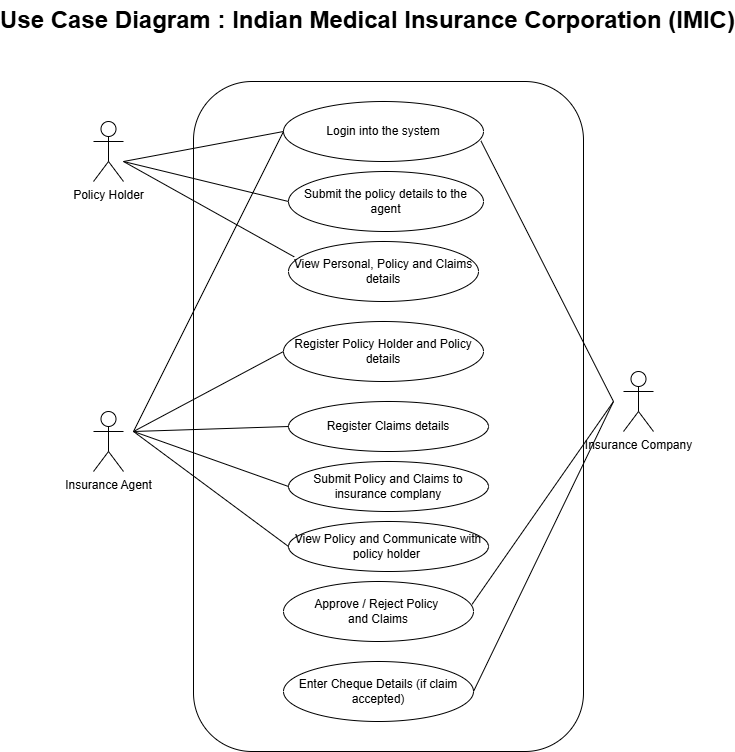

The diagram above was exported from draw.io. Its source (the exported page's mxGraphModel, read from the mxfile embedded in the PNG):
<mxGraphModel dx="1429" dy="820" grid="1" gridSize="10" guides="1" tooltips="1" connect="1" arrows="1" fold="1" page="1" pageScale="1" pageWidth="850" pageHeight="1100" background="#FFFFFF" math="0" shadow="0">
  <root>
    <mxCell id="0" />
    <mxCell id="1" parent="0" />
    <mxCell id="lKwv_JtkC9v-vVZKn2z8-36" parent="1" style="rounded=1;whiteSpace=wrap;html=1;" value="" vertex="1">
      <mxGeometry height="670" width="390" x="266" y="110" as="geometry" />
    </mxCell>
    <mxCell id="lKwv_JtkC9v-vVZKn2z8-1" parent="1" style="shape=umlActor;verticalLabelPosition=bottom;verticalAlign=top;html=1;" value="Policy Holder" vertex="1">
      <mxGeometry height="60" width="30" x="166" y="150" as="geometry" />
    </mxCell>
    <mxCell id="lKwv_JtkC9v-vVZKn2z8-4" parent="1" style="shape=umlActor;verticalLabelPosition=bottom;verticalAlign=top;html=1;" value="Insurance Agent" vertex="1">
      <mxGeometry height="60" width="30" x="166" y="440" as="geometry" />
    </mxCell>
    <mxCell id="lKwv_JtkC9v-vVZKn2z8-5" parent="1" style="shape=umlActor;verticalLabelPosition=bottom;verticalAlign=top;html=1;" value="Insurance Company" vertex="1">
      <mxGeometry height="60" width="30" x="696" y="400" as="geometry" />
    </mxCell>
    <mxCell id="lKwv_JtkC9v-vVZKn2z8-11" parent="1" style="ellipse;whiteSpace=wrap;html=1;" value="Submit the policy details to the agent" vertex="1">
      <mxGeometry height="60" width="195" x="361" y="200" as="geometry" />
    </mxCell>
    <mxCell id="lKwv_JtkC9v-vVZKn2z8-12" parent="1" style="ellipse;whiteSpace=wrap;html=1;" value="Register Policy Holder and Policy details" vertex="1">
      <mxGeometry height="60" width="200" x="356" y="350" as="geometry" />
    </mxCell>
    <mxCell id="lKwv_JtkC9v-vVZKn2z8-14" parent="1" style="ellipse;whiteSpace=wrap;html=1;" value="View Personal, Policy and Claims details" vertex="1">
      <mxGeometry height="60" width="190" x="361" y="270" as="geometry" />
    </mxCell>
    <mxCell id="lKwv_JtkC9v-vVZKn2z8-15" parent="1" style="ellipse;whiteSpace=wrap;html=1;" value="Approve / Reject Policy&amp;nbsp;&lt;div&gt;and Claims&lt;/div&gt;" vertex="1">
      <mxGeometry height="60" width="190" x="356" y="610" as="geometry" />
    </mxCell>
    <mxCell id="lKwv_JtkC9v-vVZKn2z8-16" parent="1" style="ellipse;whiteSpace=wrap;html=1;" value="Login into the system" vertex="1">
      <mxGeometry height="60" width="200" x="356" y="130" as="geometry" />
    </mxCell>
    <mxCell id="lKwv_JtkC9v-vVZKn2z8-17" parent="1" style="ellipse;whiteSpace=wrap;html=1;" value="Register Claims details" vertex="1">
      <mxGeometry height="50" width="200" x="361" y="430" as="geometry" />
    </mxCell>
    <mxCell id="lKwv_JtkC9v-vVZKn2z8-18" parent="1" style="ellipse;whiteSpace=wrap;html=1;" value="Submit Policy and Claims to insurance complany" vertex="1">
      <mxGeometry height="50" width="200" x="361" y="490" as="geometry" />
    </mxCell>
    <mxCell id="lKwv_JtkC9v-vVZKn2z8-20" edge="1" parent="1" style="endArrow=none;html=1;rounded=0;entryX=0;entryY=0.5;entryDx=0;entryDy=0;" target="lKwv_JtkC9v-vVZKn2z8-16" value="">
      <mxGeometry height="50" relative="1" width="50" as="geometry">
        <mxPoint x="196" y="190" as="sourcePoint" />
        <mxPoint x="346" y="170" as="targetPoint" />
      </mxGeometry>
    </mxCell>
    <mxCell id="lKwv_JtkC9v-vVZKn2z8-21" edge="1" parent="1" style="endArrow=none;html=1;rounded=0;entryX=0;entryY=0.5;entryDx=0;entryDy=0;" target="lKwv_JtkC9v-vVZKn2z8-16" value="">
      <mxGeometry height="50" relative="1" width="50" as="geometry">
        <mxPoint x="206" y="460" as="sourcePoint" />
        <mxPoint x="361" y="430" as="targetPoint" />
      </mxGeometry>
    </mxCell>
    <mxCell id="lKwv_JtkC9v-vVZKn2z8-22" edge="1" parent="1" style="endArrow=none;html=1;rounded=0;entryX=0.987;entryY=0.656;entryDx=0;entryDy=0;entryPerimeter=0;" target="lKwv_JtkC9v-vVZKn2z8-16" value="">
      <mxGeometry height="50" relative="1" width="50" as="geometry">
        <mxPoint x="686" y="430" as="sourcePoint" />
        <mxPoint x="471" y="240" as="targetPoint" />
      </mxGeometry>
    </mxCell>
    <mxCell id="lKwv_JtkC9v-vVZKn2z8-23" edge="1" parent="1" style="endArrow=none;html=1;rounded=0;entryX=0;entryY=0.5;entryDx=0;entryDy=0;" target="lKwv_JtkC9v-vVZKn2z8-11" value="">
      <mxGeometry height="50" relative="1" width="50" as="geometry">
        <mxPoint x="196" y="190" as="sourcePoint" />
        <mxPoint x="446" y="170" as="targetPoint" />
      </mxGeometry>
    </mxCell>
    <mxCell id="lKwv_JtkC9v-vVZKn2z8-24" edge="1" parent="1" style="endArrow=none;html=1;rounded=0;entryX=0.03;entryY=0.256;entryDx=0;entryDy=0;entryPerimeter=0;" target="lKwv_JtkC9v-vVZKn2z8-14" value="">
      <mxGeometry height="50" relative="1" width="50" as="geometry">
        <mxPoint x="196" y="190" as="sourcePoint" />
        <mxPoint x="356" y="289" as="targetPoint" />
      </mxGeometry>
    </mxCell>
    <mxCell id="lKwv_JtkC9v-vVZKn2z8-25" edge="1" parent="1" style="endArrow=none;html=1;rounded=0;entryX=0;entryY=0.5;entryDx=0;entryDy=0;" target="lKwv_JtkC9v-vVZKn2z8-12" value="">
      <mxGeometry height="50" relative="1" width="50" as="geometry">
        <mxPoint x="206" y="460" as="sourcePoint" />
        <mxPoint x="377" y="555" as="targetPoint" />
      </mxGeometry>
    </mxCell>
    <mxCell id="lKwv_JtkC9v-vVZKn2z8-26" edge="1" parent="1" style="endArrow=none;html=1;rounded=0;entryX=0;entryY=0.5;entryDx=0;entryDy=0;" target="lKwv_JtkC9v-vVZKn2z8-17" value="">
      <mxGeometry height="50" relative="1" width="50" as="geometry">
        <mxPoint x="206" y="460" as="sourcePoint" />
        <mxPoint x="437" y="515" as="targetPoint" />
      </mxGeometry>
    </mxCell>
    <mxCell id="lKwv_JtkC9v-vVZKn2z8-27" edge="1" parent="1" style="endArrow=none;html=1;rounded=0;entryX=0;entryY=0.5;entryDx=0;entryDy=0;" target="lKwv_JtkC9v-vVZKn2z8-18" value="">
      <mxGeometry height="50" relative="1" width="50" as="geometry">
        <mxPoint x="206" y="460" as="sourcePoint" />
        <mxPoint x="361" y="460" as="targetPoint" />
      </mxGeometry>
    </mxCell>
    <mxCell id="lKwv_JtkC9v-vVZKn2z8-28" parent="1" style="ellipse;whiteSpace=wrap;html=1;" value="&lt;div&gt;&lt;br&gt;&lt;/div&gt;Enter Cheque Details (if claim accepted)&lt;div&gt;&lt;br/&gt;&lt;/div&gt;" vertex="1">
      <mxGeometry height="60" width="190" x="356" y="690" as="geometry" />
    </mxCell>
    <mxCell id="lKwv_JtkC9v-vVZKn2z8-29" parent="1" style="ellipse;whiteSpace=wrap;html=1;" value="View Policy and Communicate with policy holder&amp;nbsp;" vertex="1">
      <mxGeometry height="50" width="200" x="361" y="550" as="geometry" />
    </mxCell>
    <mxCell id="lKwv_JtkC9v-vVZKn2z8-30" edge="1" parent="1" style="endArrow=none;html=1;rounded=0;entryX=0;entryY=0.5;entryDx=0;entryDy=0;" target="lKwv_JtkC9v-vVZKn2z8-29" value="">
      <mxGeometry height="50" relative="1" width="50" as="geometry">
        <mxPoint x="206" y="460" as="sourcePoint" />
        <mxPoint x="441" y="535" as="targetPoint" />
      </mxGeometry>
    </mxCell>
    <mxCell id="lKwv_JtkC9v-vVZKn2z8-31" edge="1" parent="1" source="lKwv_JtkC9v-vVZKn2z8-15" style="endArrow=none;html=1;rounded=0;entryX=0;entryY=0.5;entryDx=0;entryDy=0;exitX=0.993;exitY=0.378;exitDx=0;exitDy=0;exitPerimeter=0;" value="">
      <mxGeometry height="50" relative="1" width="50" as="geometry">
        <mxPoint x="536" y="510" as="sourcePoint" />
        <mxPoint x="686" y="430" as="targetPoint" />
      </mxGeometry>
    </mxCell>
    <mxCell id="lKwv_JtkC9v-vVZKn2z8-32" edge="1" parent="1" source="lKwv_JtkC9v-vVZKn2z8-28" style="endArrow=none;html=1;rounded=0;exitX=1;exitY=0.5;exitDx=0;exitDy=0;" value="">
      <mxGeometry height="50" relative="1" width="50" as="geometry">
        <mxPoint x="596" y="753" as="sourcePoint" />
        <mxPoint x="686" y="430" as="targetPoint" />
      </mxGeometry>
    </mxCell>
    <mxCell id="lKwv_JtkC9v-vVZKn2z8-37" parent="1" style="text;strokeColor=none;fillColor=none;html=1;fontSize=24;fontStyle=1;verticalAlign=middle;align=center;" value="Use Case Diagram :&amp;nbsp;Indian Medical Insurance Corporation (IMIC)" vertex="1">
      <mxGeometry height="40" width="100" x="390" y="29" as="geometry" />
    </mxCell>
  </root>
</mxGraphModel>